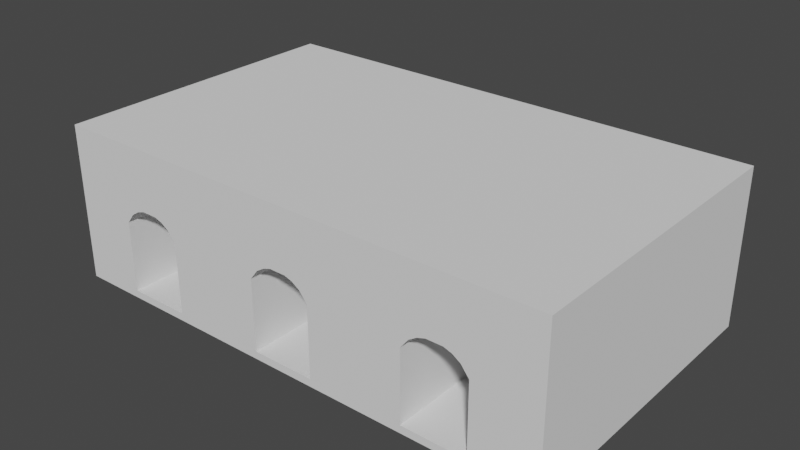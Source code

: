 # Source: Archway.blend  (saved by Blender 3.0.42; exported with 4.5.12 LTS)
import bpy
from mathutils import Matrix  # noqa: F401  (used for matrix-valued properties, if any)

bpy.ops.wm.read_factory_settings(use_empty=True)
scene = bpy.context.scene
scene.name = 'Scene'

# ---- collections
col_collection = bpy.data.collections.new('Collection'); scene.collection.children.link(col_collection)

# ---- world
world_world = bpy.data.worlds.new('World'); scene.world = world_world
world_world.use_nodes = True; world_world.node_tree.nodes.clear()
_N = world_world.node_tree.nodes; _L = world_world.node_tree.links
n0 = _N.new('ShaderNodeOutputWorld'); n0.name = 'World Output'; n0.location = (300, 300)
n1 = _N.new('ShaderNodeBackground'); n1.name = 'Background'; n1.location = (10, 300)
n1.inputs[0].default_value = (0.05088, 0.05088, 0.05088, 1.0)
_L.new(n1.outputs[0], n0.inputs[0])
n0.is_active_output = True
world_world.color = (0.05088, 0.05088, 0.05088)
world_world.use_sun_shadow = False
world_world.sun_shadow_jitter_overblur = 0.0

# ---- meshes
me_cube_002 = bpy.data.meshes.new('Cube.002')
me_cube_002.from_pydata([(-6.477, -1.106, -9.0), (-6.477, 8.134, -9.0), (23.52, -1.106, -9.0), (23.52, 8.134, -9.0), (-6.477, -1.106, 9.0), (-6.477, 8.134, 9.0), (23.52, -1.106, 9.0), (23.52, 8.134, 9.0), (8.523, -1.106, -9.0), (8.523, 8.134, -9.0), (8.523, -1.106, 9.0), (8.523, 8.134, 9.0), (1.023, -1.106, -9.0), (1.023, 8.134, 9.0), (1.023, 8.134, -9.0), (1.023, -1.106, 9.0), (16.02, 8.134, -9.0), (16.02, -1.106, 9.0), (16.02, -1.106, -9.0), (16.02, 8.134, 9.0), (-0.3835, -1.106, 9.0), (-0.3835, 8.134, -9.0), (-0.3835, 8.134, 9.0), (-0.3835, -1.106, -9.0), (-2.727, -1.106, -9.0), (-2.727, 8.134, 9.0), (-2.727, 8.134, -9.0), (-2.727, -1.106, 9.0), (-1.321, 8.134, 9.0), (-1.321, -1.106, -9.0), (-1.321, -1.106, 9.0), (-1.321, 8.134, -9.0), (19.77, 8.134, -9.0), (19.77, -1.106, 9.0), (19.77, -1.106, -9.0), (19.77, 8.134, 9.0), (-0.8523, 8.134, -9.0), (-0.8523, -1.106, 9.0), (-0.8523, -1.106, -9.0), (-0.8523, 8.134, 9.0), (-2.259, -1.106, 9.0), (-2.259, 8.134, -9.0), (-2.259, 8.134, 9.0), (-2.259, -1.106, -9.0), (-1.79, -1.106, -9.0), (-1.79, 8.134, 9.0), (-1.79, 8.134, -9.0), (-1.79, -1.106, 9.0), (0.08522, 8.134, -9.0), (0.08522, -1.106, 9.0), (0.08522, -1.106, -9.0), (0.08522, 8.134, 9.0), (6.648, 8.134, -9.0), (6.648, -1.106, 9.0), (6.648, -1.106, -9.0), (6.648, 8.134, 9.0), (10.4, -1.106, -9.0), (10.4, 8.134, 9.0), (10.4, 8.134, -9.0), (10.4, -1.106, 9.0), (7.585, 8.134, -9.0), (7.585, -1.106, 9.0), (7.585, -1.106, -9.0), (7.585, 8.134, 9.0), (9.46, -1.106, -9.0), (9.46, 8.134, 9.0), (9.46, 8.134, -9.0), (9.46, -1.106, 9.0), (17.9, -1.106, -9.0), (17.9, 8.134, 9.0), (17.9, 8.134, -9.0), (17.9, -1.106, 9.0), (18.84, 8.134, -9.0), (18.84, -1.106, 9.0), (18.84, -1.106, -9.0), (18.84, 8.134, 9.0), (16.96, -1.106, -9.0), (16.96, 8.134, 9.0), (16.96, 8.134, -9.0), (16.96, -1.106, 9.0), (0.554, 8.134, -9.0), (0.554, -1.106, 9.0), (0.554, -1.106, -9.0), (0.554, 8.134, 9.0), (7.116, -1.106, -9.0), (7.116, 8.134, 9.0), (7.116, 8.134, -9.0), (7.116, -1.106, 9.0), (8.054, 8.134, -9.0), (8.054, -1.106, 9.0), (8.054, -1.106, -9.0), (8.054, 8.134, 9.0), (8.991, -1.106, -9.0), (8.991, 8.134, 9.0), (8.991, 8.134, -9.0), (8.991, -1.106, 9.0), (9.929, 8.134, -9.0), (9.929, -1.106, 9.0), (9.929, -1.106, -9.0), (9.929, 8.134, 9.0), (16.49, -1.106, -9.0), (16.49, 8.134, 9.0), (16.49, 8.134, -9.0), (16.49, -1.106, 9.0), (17.43, 8.134, -9.0), (17.43, -1.106, 9.0), (17.43, -1.106, -9.0), (17.43, 8.134, 9.0), (18.37, -1.106, -9.0), (18.37, 8.134, 9.0), (18.37, 8.134, -9.0), (18.37, -1.106, 9.0), (19.3, 8.134, -9.0), (19.3, -1.106, 9.0), (19.3, -1.106, -9.0), (19.3, 8.134, 9.0), (8.523, 4.573, 9.0), (8.523, 4.573, -9.0), (1.023, 5.307, -9.0), (1.023, 5.307, 9.0), (-2.259, 5.907, 9.0), (-2.259, 5.907, -9.0), (16.02, 3.523, 9.0), (16.02, 3.523, -9.0), (-0.3835, 6.357, 9.0), (-0.3835, 6.357, -9.0), (-2.727, 5.307, -9.0), (-2.727, 5.307, 9.0), (-1.321, 6.357, -9.0), (-1.321, 6.357, 9.0), (19.77, 3.523, 9.0), (19.77, 3.523, -9.0), (-0.8523, 6.357, 9.0), (-0.8523, 6.357, -9.0), (-1.79, 6.207, -9.0), (-1.79, 6.207, 9.0), (0.08522, 6.207, 9.0), (0.08522, 6.207, -9.0), (6.648, 3.523, 9.0), (6.648, 3.523, -9.0), (10.4, 3.523, -9.0), (10.4, 3.523, 9.0), (7.585, 4.423, 9.0), (7.585, 4.423, -9.0), (9.46, 4.423, -9.0), (9.46, 4.423, 9.0), (17.9, 4.573, -9.0), (17.9, 4.573, 9.0), (18.84, 4.423, 9.0), (18.84, 4.423, -9.0), (16.96, 4.423, -9.0), (16.96, 4.423, 9.0), (0.554, 5.907, 9.0), (0.554, 5.907, -9.0), (7.116, 4.123, -9.0), (7.116, 4.123, 9.0), (8.054, 4.573, 9.0), (8.054, 4.573, -9.0), (8.991, 4.573, -9.0), (8.991, 4.573, 9.0), (9.929, 4.123, 9.0), (9.929, 4.123, -9.0), (16.49, 4.123, -9.0), (16.49, 4.123, 9.0), (17.43, 4.573, 9.0), (17.43, 4.573, -9.0), (18.37, 4.573, -9.0), (18.37, 4.573, 9.0), (19.3, 4.123, 9.0), (19.3, 4.123, -9.0), (23.52, -0.6631, -9.0), (23.52, -0.6631, 9.0), (-6.477, -0.6631, 9.0), (8.523, -0.6631, 9.0), (8.523, -0.6631, -9.0), (1.023, -0.6631, -9.0), (1.023, -0.6631, 9.0), (-2.259, -0.6631, 9.0), (-2.259, -0.6631, -9.0), (16.02, -0.6631, 9.0), (16.02, -0.6631, -9.0), (-0.3835, -0.6631, 9.0), (-0.3835, -0.6631, -9.0), (-2.727, -0.6631, -9.0), (-2.727, -0.6631, 9.0), (-1.321, -0.6631, -9.0), (-1.321, -0.6631, 9.0), (19.77, -0.6631, 9.0), (19.77, -0.6631, -9.0), (-0.8523, -0.6631, 9.0), (-0.8523, -0.6631, -9.0), (-1.79, -0.6631, -9.0), (-1.79, -0.6631, 9.0), (0.08522, -0.6631, 9.0), (0.08522, -0.6631, -9.0), (6.648, -0.6631, 9.0), (6.648, -0.6631, -9.0), (10.4, -0.6631, -9.0), (10.4, -0.6631, 9.0), (7.585, -0.6631, 9.0), (7.585, -0.6631, -9.0), (9.46, -0.6631, -9.0), (9.46, -0.6631, 9.0), (17.9, -0.6631, -9.0), (17.9, -0.6631, 9.0), (18.84, -0.6631, 9.0), (18.84, -0.6631, -9.0), (16.96, -0.6631, -9.0), (16.96, -0.6631, 9.0), (0.554, -0.6631, 9.0), (0.554, -0.6631, -9.0), (7.116, -0.6631, -9.0), (7.116, -0.6631, 9.0), (8.054, -0.6631, 9.0), (8.054, -0.6631, -9.0), (8.991, -0.6631, -9.0), (8.991, -0.6631, 9.0), (9.929, -0.6631, 9.0), (9.929, -0.6631, -9.0), (16.49, -0.6631, -9.0), (16.49, -0.6631, 9.0), (17.43, -0.6631, 9.0), (17.43, -0.6631, -9.0), (18.37, -0.6631, -9.0), (18.37, -0.6631, 9.0), (19.3, -0.6631, 9.0), (19.3, -0.6631, -9.0), (-6.477, -0.6631, -9.0), (0.08522, 4.423, -9.0), (0.554, 4.123, -9.0), (-0.8523, 4.573, 9.0), (-1.321, 4.573, 9.0), (-1.79, 4.423, -9.0), (-1.321, 4.573, -9.0), (-0.3835, 4.573, -9.0), (0.554, 4.123, 9.0), (0.08522, 4.423, 9.0), (-1.79, 4.423, 9.0), (-2.259, 4.123, -9.0), (-0.3835, 4.573, 9.0), (1.023, 3.523, 9.0), (-0.8523, 4.573, -9.0), (-2.259, 4.123, 9.0), (-2.727, 3.523, 9.0), (-2.727, 3.523, -9.0), (1.023, 3.523, -9.0), (1.023, -0.6631, -9.0), (1.023, -0.6631, 9.0), (-2.259, -0.6631, 9.0), (-2.259, -0.6631, -9.0), (-0.3835, -0.6631, 9.0), (-0.3835, -0.6631, -9.0), (-2.727, -0.6631, -9.0), (-2.727, -0.6631, 9.0), (-1.321, -0.6631, -9.0), (-1.321, -0.6631, 9.0), (-0.8523, -0.6631, 9.0), (-0.8523, -0.6631, -9.0), (-1.79, -0.6631, -9.0), (-1.79, -0.6631, 9.0), (0.08522, -0.6631, 9.0), (0.08522, -0.6631, -9.0), (0.554, -0.6631, 9.0), (0.554, -0.6631, -9.0)], [], [(188, 131, 32, 3, 170), (170, 3, 7, 171), (184, 127, 25, 5, 172), (24, 27, 4, 0), (25, 26, 1, 5), (93, 94, 9, 11), (92, 95, 10, 8), (159, 93, 11, 116), (157, 88, 9, 117), (153, 80, 14, 118), (126, 26, 41, 121), (13, 55, 52, 14), (12, 54, 53, 15), (163, 101, 19, 122), (100, 103, 17, 18), (101, 102, 16, 19), (179, 198, 59, 17), (44, 47, 40, 43), (135, 45, 42, 120), (39, 36, 31, 28), (19, 57, 141, 198, 179, 122), (197, 140, 58, 16, 123, 180), (42, 41, 26, 25), (43, 40, 27, 24), (120, 42, 25, 127), (133, 36, 21, 125), (17, 59, 56, 18), (16, 58, 57, 19), (175, 196, 54, 12), (7, 3, 32, 35), (2, 6, 33, 34), (14, 52, 139, 196, 175, 118), (169, 112, 32, 131), (124, 22, 39, 132), (23, 20, 37, 38), (22, 21, 36, 39), (128, 31, 36, 133), (195, 176, 15, 53), (119, 13, 83, 152), (136, 51, 22, 124), (50, 49, 20, 23), (121, 41, 46, 134), (129, 28, 45, 135), (29, 30, 47, 44), (28, 31, 46, 45), (83, 80, 48, 51), (82, 81, 49, 50), (152, 83, 51, 136), (125, 21, 48, 137), (85, 86, 52, 55), (84, 87, 53, 54), (155, 85, 55, 138), (51, 48, 21, 22), (161, 96, 58, 140), (134, 46, 31, 128), (132, 39, 28, 129), (38, 37, 30, 29), (156, 91, 63, 142), (90, 89, 61, 62), (91, 88, 60, 63), (154, 86, 60, 143), (158, 94, 66, 144), (160, 99, 65, 145), (98, 97, 67, 64), (99, 96, 66, 65), (165, 104, 70, 146), (109, 110, 70, 69), (108, 111, 71, 68), (167, 109, 69, 147), (168, 115, 75, 148), (114, 113, 73, 74), (115, 112, 72, 75), (166, 110, 72, 149), (162, 102, 78, 150), (107, 104, 78, 77), (106, 105, 79, 76), (164, 107, 77, 151), (45, 46, 41, 42), (12, 15, 81, 82), (13, 14, 80, 83), (137, 48, 80, 153), (139, 52, 86, 154), (142, 63, 85, 155), (62, 61, 87, 84), (63, 60, 86, 85), (11, 9, 88, 91), (8, 10, 89, 90), (116, 11, 91, 156), (143, 60, 88, 157), (117, 9, 94, 158), (145, 65, 93, 159), (64, 67, 95, 92), (65, 66, 94, 93), (57, 58, 96, 99), (56, 59, 97, 98), (141, 57, 99, 160), (144, 66, 96, 161), (123, 16, 102, 162), (77, 78, 102, 101), (76, 79, 103, 100), (151, 77, 101, 163), (147, 69, 107, 164), (68, 71, 105, 106), (69, 70, 104, 107), (150, 78, 104, 165), (146, 70, 110, 166), (148, 75, 109, 167), (74, 73, 111, 108), (75, 72, 110, 109), (35, 32, 112, 115), (34, 33, 113, 114), (130, 35, 115, 168), (149, 72, 112, 169), (187, 130, 131, 188), (225, 187, 188, 226), (205, 225, 226, 206), (224, 205, 206, 223), (204, 224, 223, 203), (221, 204, 203, 222), (208, 221, 222, 207), (220, 208, 207, 219), (198, 141, 140, 197), (217, 198, 197, 218), (202, 217, 218, 201), (216, 202, 201, 215), (173, 216, 215, 174), (213, 173, 174, 214), (199, 213, 214, 200), (212, 199, 200, 211), (185, 191, 258, 254), (179, 220, 219, 180), (122, 179, 180, 123), (163, 122, 123, 162), (151, 163, 162, 150), (164, 151, 150, 165), (147, 164, 165, 146), (195, 212, 211, 196), (138, 195, 196, 139), (155, 138, 139, 154), (142, 155, 154, 143), (124, 132, 230, 239), (184, 177, 248, 253), (156, 142, 143, 157), (116, 156, 157, 117), (128, 133, 241, 233), (210, 194, 261, 263), (119, 152, 235, 240), (127, 184, 253, 243), (194, 182, 251, 261), (136, 124, 239, 236), (177, 192, 259, 248), (183, 126, 244, 252), (167, 147, 146, 166), (193, 209, 262, 260), (121, 134, 232, 238), (192, 186, 255, 259), (148, 167, 166, 149), (129, 135, 237, 231), (178, 183, 252, 249), (159, 116, 117, 158), (145, 159, 158, 144), (34, 188, 170, 2), (2, 170, 171, 6), (27, 184, 172, 4), (4, 172, 227, 0), (95, 216, 173, 10), (90, 214, 174, 8), (82, 210, 175, 12), (24, 183, 178, 43), (103, 220, 179, 17), (47, 192, 177, 40), (56, 197, 180, 18), (0, 227, 183, 24), (40, 177, 184, 27), (38, 190, 182, 23), (6, 171, 187, 33), (114, 226, 188, 34), (20, 181, 189, 37), (29, 185, 190, 38), (15, 176, 209, 81), (49, 193, 181, 20), (43, 178, 191, 44), (30, 186, 192, 47), (81, 209, 193, 49), (23, 182, 194, 50), (87, 212, 195, 53), (98, 218, 197, 56), (44, 191, 185, 29), (37, 189, 186, 30), (89, 213, 199, 61), (84, 211, 200, 62), (92, 215, 201, 64), (97, 217, 202, 67), (106, 222, 203, 68), (111, 224, 204, 71), (113, 225, 205, 73), (108, 223, 206, 74), (100, 219, 207, 76), (105, 221, 208, 79), (50, 194, 210, 82), (54, 196, 211, 84), (61, 199, 212, 87), (10, 173, 213, 89), (62, 200, 214, 90), (8, 174, 215, 92), (67, 202, 216, 95), (59, 198, 217, 97), (64, 201, 218, 98), (18, 180, 219, 100), (79, 208, 220, 103), (71, 204, 221, 105), (76, 207, 222, 106), (68, 203, 223, 108), (73, 205, 224, 111), (33, 187, 225, 113), (74, 206, 226, 114), (171, 7, 35, 130, 187), (227, 1, 26, 126, 183), (172, 5, 1, 227), (55, 13, 119, 176, 195, 138), (247, 240, 245, 246), (262, 247, 246, 263), (260, 262, 263, 261), (250, 260, 261, 251), (256, 250, 251, 257), (255, 256, 257, 254), (259, 255, 254, 258), (248, 259, 258, 249), (253, 248, 249, 252), (243, 253, 252, 244), (242, 243, 244, 238), (237, 242, 238, 232), (231, 237, 232, 233), (230, 231, 233, 241), (239, 230, 241, 234), (236, 239, 234, 228), (182, 190, 257, 251), (186, 189, 256, 255), (118, 175, 246, 245), (133, 125, 234, 241), (132, 129, 231, 230), (176, 119, 240, 247), (120, 127, 243, 242), (134, 128, 233, 232), (189, 181, 250, 256), (135, 120, 242, 237), (190, 185, 254, 257), (137, 153, 229, 228), (209, 176, 247, 262), (126, 121, 238, 244), (125, 137, 228, 234), (181, 193, 260, 250), (175, 210, 263, 246), (153, 118, 245, 229), (152, 136, 236, 235), (191, 178, 249, 258), (240, 235, 229, 245), (235, 236, 228, 229), (141, 160, 161, 140), (160, 145, 144, 161), (130, 168, 169, 131), (168, 148, 149, 169)])
_uv = me_cube_002.uv_layers.new(name='UVMap')
_uv.uv.foreach_set('vector', [0.8478, 0.07027, 0.9164, 0.07027, 0.9919, 0.07027, 0.9919, 0.008835, 0.8478, 0.008835, 0.3049, 0.5243, 0.3049, 0.6684, 0.01005, 0.6684, 0.01005, 0.5243, 0.8478, 0.9303, 0.9456, 0.9303, 0.9919, 0.9303, 0.9919, 0.9918, 0.8478, 0.9918, 0.0, 0.43, 0.2949, 0.43, 0.2949, 0.4915, 0.0, 0.4915, 0.2949, 0.43, 0.5898, 0.43, 0.5898, 0.4915, 0.2949, 0.4915, 0.2949, 0.2381, 0.5898, 0.2381, 0.5898, 0.2457, 0.2949, 0.2457, 0.0, 0.2381, 0.2949, 0.2381, 0.2949, 0.2457, 0.0, 0.2457, 0.9336, 0.7383, 0.9919, 0.7383, 0.9919, 0.746, 0.9336, 0.746, 0.9336, 0.2622, 0.9919, 0.2622, 0.9919, 0.2546, 0.9336, 0.2546, 0.9554, 0.3851, 0.9919, 0.3851, 0.9919, 0.3774, 0.9456, 0.3774, 0.9456, 0.4389, 0.9919, 0.4389, 0.9919, 0.4312, 0.9554, 0.4312, 0.2949, 0.3686, 0.2949, 0.2764, 0.5898, 0.2764, 0.5898, 0.3686, 0.0, 0.3686, 0.0, 0.2764, 0.2949, 0.2764, 0.2949, 0.3686, 0.9262, 0.6155, 0.9919, 0.6155, 0.9919, 0.6232, 0.9164, 0.6232, 0.0, 0.1152, 0.2949, 0.1152, 0.2949, 0.1229, 0.0, 0.1229, 0.2949, 0.1152, 0.5898, 0.1152, 0.5898, 0.1229, 0.2949, 0.1229, 0.8478, 0.6232, 0.8478, 0.7153, 0.8405, 0.7153, 0.8405, 0.6232, 0.0, 0.4147, 0.2949, 0.4147, 0.2949, 0.4223, 0.0, 0.4223, 0.9603, 0.915, 0.9919, 0.915, 0.9919, 0.9226, 0.9554, 0.9226, 0.2949, 0.3993, 0.5898, 0.3993, 0.5898, 0.407, 0.2949, 0.407, 0.9919, 0.6232, 0.9919, 0.7153, 0.9164, 0.7153, 0.8478, 0.7153, 0.8478, 0.6232, 0.9164, 0.6232, 0.8478, 0.2238, 0.9164, 0.2238, 0.9919, 0.2238, 0.9919, 0.1317, 0.9164, 0.1317, 0.8478, 0.1317, 0.2949, 0.4223, 0.5898, 0.4223, 0.5898, 0.43, 0.2949, 0.43, 0.0, 0.4223, 0.2949, 0.4223, 0.2949, 0.43, 0.0, 0.43, 0.9554, 0.9226, 0.9919, 0.9226, 0.9919, 0.9303, 0.9456, 0.9303, 0.9628, 0.4081, 0.9919, 0.4081, 0.9919, 0.4005, 0.9628, 0.4005, 0.2949, 0.1229, 0.2949, 0.215, 0.0, 0.215, 0.0, 0.1229, 0.5898, 0.1229, 0.5898, 0.215, 0.2949, 0.215, 0.2949, 0.1229, 0.8478, 0.3774, 0.8478, 0.2853, 0.8405, 0.2853, 0.8405, 0.3774, 0.2949, 0.0, 0.5898, 0.0, 0.5898, 0.06143, 0.2949, 0.06143, 0.0, 0.0, 0.2949, 0.0, 0.2949, 0.06143, 0.0, 0.06143, 0.9919, 0.3774, 0.9919, 0.2853, 0.9164, 0.2853, 0.8478, 0.2853, 0.8478, 0.3774, 0.9456, 0.3774, 0.9262, 0.07795, 0.9919, 0.07795, 0.9919, 0.07027, 0.9164, 0.07027, 0.9628, 0.8919, 0.9919, 0.8919, 0.9919, 0.8996, 0.9628, 0.8996, 0.0, 0.3916, 0.2949, 0.3916, 0.2949, 0.3993, 0.0, 0.3993, 0.2949, 0.3916, 0.5898, 0.3916, 0.5898, 0.3993, 0.2949, 0.3993, 0.9628, 0.4158, 0.9919, 0.4158, 0.9919, 0.4081, 0.9628, 0.4081, 0.8478, 0.7767, 0.8478, 0.8689, 0.8405, 0.8689, 0.8405, 0.7767, 0.9456, 0.8689, 0.9919, 0.8689, 0.9919, 0.8766, 0.9554, 0.8766, 0.9603, 0.8842, 0.9919, 0.8842, 0.9919, 0.8919, 0.9628, 0.8919, 0.0, 0.384, 0.2949, 0.384, 0.2949, 0.3916, 0.0, 0.3916, 0.9554, 0.4312, 0.9919, 0.4312, 0.9919, 0.4235, 0.9603, 0.4235, 0.9628, 0.9073, 0.9919, 0.9073, 0.9919, 0.915, 0.9603, 0.915, 0.0, 0.407, 0.2949, 0.407, 0.2949, 0.4147, 0.0, 0.4147, 0.2949, 0.407, 0.5898, 0.407, 0.5898, 0.4147, 0.2949, 0.4147, 0.2949, 0.3763, 0.5898, 0.3763, 0.5898, 0.384, 0.2949, 0.384, 0.0, 0.3763, 0.2949, 0.3763, 0.2949, 0.384, 0.0, 0.384, 0.9554, 0.8766, 0.9919, 0.8766, 0.9919, 0.8842, 0.9603, 0.8842, 0.9628, 0.4005, 0.9919, 0.4005, 0.9919, 0.3928, 0.9603, 0.3928, 0.2949, 0.2688, 0.5898, 0.2688, 0.5898, 0.2764, 0.2949, 0.2764, 0.0, 0.2688, 0.2949, 0.2688, 0.2949, 0.2764, 0.0, 0.2764, 0.9262, 0.7691, 0.9919, 0.7691, 0.9919, 0.7767, 0.9164, 0.7767, 0.2949, 0.384, 0.5898, 0.384, 0.5898, 0.3916, 0.2949, 0.3916, 0.9262, 0.2315, 0.9919, 0.2315, 0.9919, 0.2238, 0.9164, 0.2238, 0.9603, 0.4235, 0.9919, 0.4235, 0.9919, 0.4158, 0.9628, 0.4158, 0.9628, 0.8996, 0.9919, 0.8996, 0.9919, 0.9073, 0.9628, 0.9073, 0.0, 0.3993, 0.2949, 0.3993, 0.2949, 0.407, 0.0, 0.407, 0.9336, 0.7537, 0.9919, 0.7537, 0.9919, 0.7614, 0.9311, 0.7614, 0.0, 0.2534, 0.2949, 0.2534, 0.2949, 0.2611, 0.0, 0.2611, 0.2949, 0.2534, 0.5898, 0.2534, 0.5898, 0.2611, 0.2949, 0.2611, 0.9262, 0.2776, 0.9919, 0.2776, 0.9919, 0.2699, 0.9311, 0.2699, 0.9336, 0.2469, 0.9919, 0.2469, 0.9919, 0.2392, 0.9311, 0.2392, 0.9262, 0.723, 0.9919, 0.723, 0.9919, 0.7307, 0.9311, 0.7307, 0.0, 0.2227, 0.2949, 0.2227, 0.2949, 0.2304, 0.0, 0.2304, 0.2949, 0.2227, 0.5898, 0.2227, 0.5898, 0.2304, 0.2949, 0.2304, 0.9336, 0.1087, 0.9919, 0.1087, 0.9919, 0.101, 0.9336, 0.101, 0.2949, 0.08447, 0.5898, 0.08447, 0.5898, 0.09215, 0.2949, 0.09215, 0.0, 0.08447, 0.2949, 0.08447, 0.2949, 0.09215, 0.0, 0.09215, 0.9336, 0.5848, 0.9919, 0.5848, 0.9919, 0.5924, 0.9336, 0.5924, 0.9262, 0.5694, 0.9919, 0.5694, 0.9919, 0.5771, 0.9311, 0.5771, 0.0, 0.06911, 0.2949, 0.06911, 0.2949, 0.07679, 0.0, 0.07679, 0.2949, 0.06911, 0.5898, 0.06911, 0.5898, 0.07679, 0.2949, 0.07679, 0.9336, 0.09331, 0.9919, 0.09331, 0.9919, 0.08562, 0.9311, 0.08562, 0.9262, 0.124, 0.9919, 0.124, 0.9919, 0.1163, 0.9311, 0.1163, 0.2949, 0.09983, 0.5898, 0.09983, 0.5898, 0.1075, 0.2949, 0.1075, 0.0, 0.09983, 0.2949, 0.09983, 0.2949, 0.1075, 0.0, 0.1075, 0.9336, 0.6001, 0.9919, 0.6001, 0.9919, 0.6078, 0.9311, 0.6078, 0.2949, 0.4147, 0.5898, 0.4147, 0.5898, 0.4223, 0.2949, 0.4223, 0.0, 0.3686, 0.2949, 0.3686, 0.2949, 0.3763, 0.0, 0.3763, 0.2949, 0.3686, 0.5898, 0.3686, 0.5898, 0.3763, 0.2949, 0.3763, 0.9603, 0.3928, 0.9919, 0.3928, 0.9919, 0.3851, 0.9554, 0.3851, 0.9164, 0.2853, 0.9919, 0.2853, 0.9919, 0.2776, 0.9262, 0.2776, 0.9311, 0.7614, 0.9919, 0.7614, 0.9919, 0.7691, 0.9262, 0.7691, 0.0, 0.2611, 0.2949, 0.2611, 0.2949, 0.2688, 0.0, 0.2688, 0.2949, 0.2611, 0.5898, 0.2611, 0.5898, 0.2688, 0.2949, 0.2688, 0.2949, 0.2457, 0.5898, 0.2457, 0.5898, 0.2534, 0.2949, 0.2534, 0.0, 0.2457, 0.2949, 0.2457, 0.2949, 0.2534, 0.0, 0.2534, 0.9336, 0.746, 0.9919, 0.746, 0.9919, 0.7537, 0.9336, 0.7537, 0.9311, 0.2699, 0.9919, 0.2699, 0.9919, 0.2622, 0.9336, 0.2622, 0.9336, 0.2546, 0.9919, 0.2546, 0.9919, 0.2469, 0.9336, 0.2469, 0.9311, 0.7307, 0.9919, 0.7307, 0.9919, 0.7383, 0.9336, 0.7383, 0.0, 0.2304, 0.2949, 0.2304, 0.2949, 0.2381, 0.0, 0.2381, 0.2949, 0.2304, 0.5898, 0.2304, 0.5898, 0.2381, 0.2949, 0.2381, 0.2949, 0.215, 0.5898, 0.215, 0.5898, 0.2227, 0.2949, 0.2227, 0.0, 0.215, 0.2949, 0.215, 0.2949, 0.2227, 0.0, 0.2227, 0.9164, 0.7153, 0.9919, 0.7153, 0.9919, 0.723, 0.9262, 0.723, 0.9311, 0.2392, 0.9919, 0.2392, 0.9919, 0.2315, 0.9262, 0.2315, 0.9164, 0.1317, 0.9919, 0.1317, 0.9919, 0.124, 0.9262, 0.124, 0.2949, 0.1075, 0.5898, 0.1075, 0.5898, 0.1152, 0.2949, 0.1152, 0.0, 0.1075, 0.2949, 0.1075, 0.2949, 0.1152, 0.0, 0.1152, 0.9311, 0.6078, 0.9919, 0.6078, 0.9919, 0.6155, 0.9262, 0.6155, 0.9336, 0.5924, 0.9919, 0.5924, 0.9919, 0.6001, 0.9336, 0.6001, 0.0, 0.09215, 0.2949, 0.09215, 0.2949, 0.09983, 0.0, 0.09983, 0.2949, 0.09215, 0.5898, 0.09215, 0.5898, 0.09983, 0.2949, 0.09983, 0.9311, 0.1163, 0.9919, 0.1163, 0.9919, 0.1087, 0.9336, 0.1087, 0.9336, 0.101, 0.9919, 0.101, 0.9919, 0.09331, 0.9336, 0.09331, 0.9311, 0.5771, 0.9919, 0.5771, 0.9919, 0.5848, 0.9336, 0.5848, 0.0, 0.07679, 0.2949, 0.07679, 0.2949, 0.08447, 0.0, 0.08447, 0.2949, 0.07679, 0.5898, 0.07679, 0.5898, 0.08447, 0.2949, 0.08447, 0.2949, 0.06143, 0.5898, 0.06143, 0.5898, 0.06911, 0.2949, 0.06911, 0.0, 0.06143, 0.2949, 0.06143, 0.2949, 0.06911, 0.0, 0.06911, 0.9164, 0.5617, 0.9919, 0.5617, 0.9919, 0.5694, 0.9262, 0.5694, 0.9311, 0.08562, 0.9919, 0.08562, 0.9919, 0.07795, 0.9262, 0.07795, 0.771, 0.9925, 0.7024, 0.9925, 0.7024, 0.6976, 0.771, 0.6976, 0.7787, 0.9925, 0.771, 0.9925, 0.771, 0.6976, 0.7787, 0.6976, 0.7863, 0.9925, 0.7787, 0.9925, 0.7787, 0.6976, 0.7863, 0.6976, 0.794, 0.9925, 0.7863, 0.9925, 0.7863, 0.6976, 0.794, 0.6976, 0.8017, 0.9925, 0.794, 0.9925, 0.794, 0.6976, 0.8017, 0.6976, 0.8094, 0.9925, 0.8017, 0.9925, 0.8017, 0.6976, 0.8094, 0.6976, 0.8171, 0.9925, 0.8094, 0.9925, 0.8094, 0.6976, 0.8171, 0.6976, 0.8247, 0.9925, 0.8171, 0.9925, 0.8171, 0.6976, 0.8247, 0.6976, 0.491, 0.9925, 0.4225, 0.9925, 0.4225, 0.6976, 0.491, 0.6976, 0.4987, 0.9925, 0.491, 0.9925, 0.491, 0.6976, 0.4987, 0.6976, 0.5064, 0.9925, 0.4987, 0.9925, 0.4987, 0.6976, 0.5064, 0.6976, 0.5141, 0.9925, 0.5064, 0.9925, 0.5064, 0.6976, 0.5141, 0.6976, 0.5218, 0.9925, 0.5141, 0.9925, 0.5141, 0.6976, 0.5218, 0.6976, 0.5294, 0.9925, 0.5218, 0.9925, 0.5218, 0.6976, 0.5294, 0.6976, 0.5371, 0.9925, 0.5294, 0.9925, 0.5294, 0.6976, 0.5371, 0.6976, 0.5448, 0.9925, 0.5371, 0.9925, 0.5371, 0.6976, 0.5448, 0.6976, 0.2949, 0.4915, 0.2949, 0.4915, 0.2949, 0.4915, 0.2949, 0.4915, 0.8324, 0.9925, 0.8247, 0.9925, 0.8247, 0.6976, 0.8324, 0.6976, 0.6367, 0.9925, 0.5681, 0.9925, 0.5681, 0.6976, 0.6367, 0.6976, 0.6465, 0.9925, 0.6367, 0.9925, 0.6367, 0.6976, 0.6465, 0.6976, 0.6542, 0.9925, 0.6465, 0.9925, 0.6465, 0.6976, 0.6542, 0.6976, 0.6619, 0.9925, 0.6542, 0.9925, 0.6542, 0.6976, 0.6619, 0.6976, 0.6695, 0.9925, 0.6619, 0.9925, 0.6619, 0.6976, 0.6695, 0.6976, 0.5525, 0.9925, 0.5448, 0.9925, 0.5448, 0.6976, 0.5525, 0.6976, 0.3567, 0.9925, 0.2882, 0.9925, 0.2882, 0.6976, 0.3567, 0.6976, 0.3666, 0.9925, 0.3567, 0.9925, 0.3567, 0.6976, 0.3666, 0.6976, 0.3742, 0.9925, 0.3666, 0.9925, 0.3666, 0.6976, 0.3742, 0.6976, 0.9628, 0.8919, 0.9628, 0.8996, 0.9336, 0.8996, 0.9336, 0.8919, 0.2949, 0.4915, 0.2949, 0.4915, 0.2949, 0.4915, 0.2949, 0.4915, 0.3819, 0.9925, 0.3742, 0.9925, 0.3742, 0.6976, 0.3819, 0.6976, 0.3896, 0.9925, 0.3819, 0.9925, 0.3819, 0.6976, 0.3896, 0.6976, 0.9628, 0.4158, 0.9628, 0.4081, 0.9336, 0.4081, 0.9336, 0.4158, 0.2949, 0.4915, 0.2949, 0.4915, 0.2949, 0.4915, 0.2949, 0.4915, 0.9456, 0.8689, 0.9554, 0.8766, 0.9262, 0.8766, 0.9164, 0.8689, 0.2949, 0.4915, 0.2949, 0.4915, 0.2949, 0.4915, 0.2949, 0.4915, 0.2949, 0.4915, 0.2949, 0.4915, 0.2949, 0.4915, 0.2949, 0.4915, 0.9603, 0.8842, 0.9628, 0.8919, 0.9336, 0.8919, 0.9311, 0.8842, 0.2949, 0.4915, 0.2949, 0.4915, 0.2949, 0.4915, 0.2949, 0.4915, 0.2949, 0.4915, 0.2949, 0.4915, 0.2949, 0.4915, 0.2949, 0.4915, 0.6772, 0.9925, 0.6695, 0.9925, 0.6695, 0.6976, 0.6772, 0.6976, 0.2949, 0.4915, 0.2949, 0.4915, 0.2949, 0.4915, 0.2949, 0.4915, 0.9554, 0.4312, 0.9603, 0.4235, 0.9311, 0.4235, 0.9262, 0.4312, 0.2949, 0.4915, 0.2949, 0.4915, 0.2949, 0.4915, 0.2949, 0.4915, 0.6849, 0.9925, 0.6772, 0.9925, 0.6772, 0.6976, 0.6849, 0.6976, 0.9628, 0.9073, 0.9603, 0.915, 0.9311, 0.915, 0.9336, 0.9073, 0.2949, 0.4915, 0.2949, 0.4915, 0.2949, 0.4915, 0.2949, 0.4915, 0.3973, 0.9925, 0.3896, 0.9925, 0.3896, 0.6976, 0.3973, 0.6976, 0.405, 0.9925, 0.3973, 0.9925, 0.3973, 0.6976, 0.405, 0.6976, 0.8405, 0.07027, 0.8478, 0.07027, 0.8478, 0.008835, 0.8405, 0.008835, 0.3049, 0.5171, 0.3049, 0.5243, 0.01005, 0.5243, 0.01005, 0.5171, 0.8405, 0.9303, 0.8478, 0.9303, 0.8478, 0.9918, 0.8405, 0.9918, 0.5998, 0.5171, 0.5998, 0.5243, 0.3049, 0.5243, 0.3049, 0.5171, 0.8405, 0.7383, 0.8478, 0.7383, 0.8478, 0.746, 0.8405, 0.746, 0.8405, 0.2622, 0.8478, 0.2622, 0.8478, 0.2546, 0.8405, 0.2546, 0.8405, 0.3851, 0.8478, 0.3851, 0.8478, 0.3774, 0.8405, 0.3774, 0.8405, 0.4389, 0.8478, 0.4389, 0.8478, 0.4312, 0.8405, 0.4312, 0.8405, 0.6155, 0.8478, 0.6155, 0.8478, 0.6232, 0.8405, 0.6232, 0.8405, 0.915, 0.8478, 0.915, 0.8478, 0.9226, 0.8405, 0.9226, 0.8405, 0.2238, 0.8478, 0.2238, 0.8478, 0.1317, 0.8405, 0.1317, 0.8405, 0.5003, 0.8478, 0.5003, 0.8478, 0.4389, 0.8405, 0.4389, 0.8405, 0.9226, 0.8478, 0.9226, 0.8478, 0.9303, 0.8405, 0.9303, 0.8405, 0.4081, 0.8478, 0.4081, 0.8478, 0.4005, 0.8405, 0.4005, 0.8405, 0.5003, 0.8478, 0.5003, 0.8478, 0.5617, 0.8405, 0.5617, 0.8405, 0.07795, 0.8478, 0.07795, 0.8478, 0.07027, 0.8405, 0.07027, 0.8405, 0.8919, 0.8478, 0.8919, 0.8478, 0.8996, 0.8405, 0.8996, 0.8405, 0.4158, 0.8478, 0.4158, 0.8478, 0.4081, 0.8405, 0.4081, 0.8405, 0.8689, 0.8478, 0.8689, 0.8478, 0.8766, 0.8405, 0.8766, 0.8405, 0.8842, 0.8478, 0.8842, 0.8478, 0.8919, 0.8405, 0.8919, 0.8405, 0.4312, 0.8478, 0.4312, 0.8478, 0.4235, 0.8405, 0.4235, 0.8405, 0.9073, 0.8478, 0.9073, 0.8478, 0.915, 0.8405, 0.915, 0.8405, 0.8766, 0.8478, 0.8766, 0.8478, 0.8842, 0.8405, 0.8842, 0.8405, 0.4005, 0.8478, 0.4005, 0.8478, 0.3928, 0.8405, 0.3928, 0.8405, 0.7691, 0.8478, 0.7691, 0.8478, 0.7767, 0.8405, 0.7767, 0.8405, 0.2315, 0.8478, 0.2315, 0.8478, 0.2238, 0.8405, 0.2238, 0.8405, 0.4235, 0.8478, 0.4235, 0.8478, 0.4158, 0.8405, 0.4158, 0.8405, 0.8996, 0.8478, 0.8996, 0.8478, 0.9073, 0.8405, 0.9073, 0.8405, 0.7537, 0.8478, 0.7537, 0.8478, 0.7614, 0.8405, 0.7614, 0.8405, 0.2776, 0.8478, 0.2776, 0.8478, 0.2699, 0.8405, 0.2699, 0.8405, 0.2469, 0.8478, 0.2469, 0.8478, 0.2392, 0.8405, 0.2392, 0.8405, 0.723, 0.8478, 0.723, 0.8478, 0.7307, 0.8405, 0.7307, 0.8405, 0.1087, 0.8478, 0.1087, 0.8478, 0.101, 0.8405, 0.101, 0.8405, 0.5848, 0.8478, 0.5848, 0.8478, 0.5924, 0.8405, 0.5924, 0.8405, 0.5694, 0.8478, 0.5694, 0.8478, 0.5771, 0.8405, 0.5771, 0.8405, 0.0933, 0.8478, 0.0933, 0.8478, 0.08562, 0.8405, 0.08562, 0.8405, 0.124, 0.8478, 0.124, 0.8478, 0.1163, 0.8405, 0.1163, 0.8405, 0.6001, 0.8478, 0.6001, 0.8478, 0.6078, 0.8405, 0.6078, 0.8405, 0.3928, 0.8478, 0.3928, 0.8478, 0.3851, 0.8405, 0.3851, 0.8405, 0.2853, 0.8478, 0.2853, 0.8478, 0.2776, 0.8405, 0.2776, 0.8405, 0.7614, 0.8478, 0.7614, 0.8478, 0.7691, 0.8405, 0.7691, 0.8405, 0.746, 0.8478, 0.746, 0.8478, 0.7537, 0.8405, 0.7537, 0.8405, 0.2699, 0.8478, 0.2699, 0.8478, 0.2622, 0.8405, 0.2622, 0.8405, 0.2546, 0.8478, 0.2546, 0.8478, 0.2469, 0.8405, 0.2469, 0.8405, 0.7307, 0.8478, 0.7307, 0.8478, 0.7383, 0.8405, 0.7383, 0.8405, 0.7153, 0.8478, 0.7153, 0.8478, 0.723, 0.8405, 0.723, 0.8405, 0.2392, 0.8478, 0.2392, 0.8478, 0.2315, 0.8405, 0.2315, 0.8405, 0.1317, 0.8478, 0.1317, 0.8478, 0.124, 0.8405, 0.124, 0.8405, 0.6078, 0.8478, 0.6078, 0.8478, 0.6155, 0.8405, 0.6155, 0.8405, 0.5924, 0.8478, 0.5924, 0.8478, 0.6001, 0.8405, 0.6001, 0.8405, 0.1163, 0.8478, 0.1163, 0.8478, 0.1087, 0.8405, 0.1087, 0.8405, 0.101, 0.8478, 0.101, 0.8478, 0.0933, 0.8405, 0.0933, 0.8405, 0.5771, 0.8478, 0.5771, 0.8478, 0.5848, 0.8405, 0.5848, 0.8405, 0.5617, 0.8478, 0.5617, 0.8478, 0.5694, 0.8405, 0.5694, 0.8405, 0.08562, 0.8478, 0.08562, 0.8478, 0.07795, 0.8405, 0.07795, 0.8478, 0.5003, 0.9919, 0.5003, 0.9919, 0.5617, 0.9164, 0.5617, 0.8478, 0.5617, 0.8478, 0.5003, 0.9919, 0.5003, 0.9919, 0.4389, 0.9456, 0.4389, 0.8478, 0.4389, 0.5998, 0.5243, 0.5998, 0.6684, 0.3049, 0.6684, 0.3049, 0.5243, 0.9919, 0.7767, 0.9919, 0.8689, 0.9456, 0.8689, 0.8478, 0.8689, 0.8478, 0.7767, 0.9164, 0.7767, 0.2111, 0.9925, 0.1425, 0.9925, 0.1425, 0.6976, 0.2111, 0.6976, 0.2188, 0.9925, 0.2111, 0.9925, 0.2111, 0.6976, 0.2188, 0.6976, 0.2265, 0.9925, 0.2188, 0.9925, 0.2188, 0.6976, 0.2265, 0.6976, 0.2341, 0.9925, 0.2265, 0.9925, 0.2265, 0.6976, 0.2341, 0.6976, 0.2418, 0.9925, 0.2341, 0.9925, 0.2341, 0.6976, 0.2418, 0.6976, 0.2495, 0.9925, 0.2418, 0.9925, 0.2418, 0.6976, 0.2495, 0.6976, 0.2572, 0.9925, 0.2495, 0.9925, 0.2495, 0.6976, 0.2572, 0.6976, 0.2648, 0.9925, 0.2572, 0.9925, 0.2572, 0.6976, 0.2648, 0.6976, 0.2725, 0.9925, 0.2648, 0.9925, 0.2648, 0.6976, 0.2725, 0.6976, 0.07678, 0.9925, 0.008203, 0.9925, 0.008203, 0.6976, 0.07678, 0.6976, 0.08661, 0.9925, 0.07678, 0.9925, 0.07678, 0.6976, 0.08661, 0.6976, 0.09429, 0.9925, 0.08661, 0.9925, 0.08661, 0.6976, 0.09429, 0.6976, 0.102, 0.9925, 0.09429, 0.9925, 0.09429, 0.6976, 0.102, 0.6976, 0.1096, 0.9925, 0.102, 0.9925, 0.102, 0.6976, 0.1096, 0.6976, 0.1173, 0.9925, 0.1096, 0.9925, 0.1096, 0.6976, 0.1173, 0.6976, 0.125, 0.9925, 0.1173, 0.9925, 0.1173, 0.6976, 0.125, 0.6976, 0.2949, 0.4915, 0.2949, 0.4915, 0.2949, 0.4915, 0.2949, 0.4915, 0.2949, 0.4915, 0.2949, 0.4915, 0.2949, 0.4915, 0.2949, 0.4915, 0.2949, 0.4915, 0.2949, 0.4915, 0.2949, 0.4915, 0.2949, 0.4915, 0.9628, 0.4081, 0.9628, 0.4005, 0.9336, 0.4005, 0.9336, 0.4081, 0.9628, 0.8996, 0.9628, 0.9073, 0.9336, 0.9073, 0.9336, 0.8996, 0.2949, 0.3937, 0.2949, 0.4915, 0.2949, 0.4622, 0.2949, 0.3937, 0.9554, 0.9226, 0.9456, 0.9303, 0.9164, 0.9303, 0.9262, 0.9226, 0.9603, 0.4235, 0.9628, 0.4158, 0.9336, 0.4158, 0.9311, 0.4235, 0.2949, 0.4915, 0.2949, 0.4915, 0.2949, 0.4915, 0.2949, 0.4915, 0.9603, 0.915, 0.9554, 0.9226, 0.9262, 0.9226, 0.9311, 0.915, 0.2949, 0.4915, 0.2949, 0.4915, 0.2949, 0.4915, 0.2949, 0.4915, 0.9603, 0.3928, 0.9554, 0.3851, 0.9262, 0.3851, 0.9311, 0.3928, 0.2949, 0.4915, 0.2949, 0.4915, 0.2949, 0.4915, 0.2949, 0.4915, 0.9456, 0.4389, 0.9554, 0.4312, 0.9262, 0.4312, 0.9164, 0.4389, 0.9628, 0.4005, 0.9603, 0.3928, 0.9311, 0.3928, 0.9336, 0.4005, 0.2949, 0.4915, 0.2949, 0.4915, 0.2949, 0.4915, 0.2949, 0.4915, 0.2949, 0.4915, 0.2949, 0.4915, 0.2949, 0.4915, 0.2949, 0.4915, 0.9554, 0.3851, 0.9456, 0.3774, 0.9164, 0.3774, 0.9262, 0.3851, 0.9554, 0.8766, 0.9603, 0.8842, 0.9311, 0.8842, 0.9262, 0.8766, 0.2949, 0.4915, 0.2949, 0.4915, 0.2949, 0.4915, 0.2949, 0.4915, 0.1425, 0.9925, 0.1327, 0.9925, 0.1327, 0.6976, 0.1425, 0.6976, 0.1327, 0.9925, 0.125, 0.9925, 0.125, 0.6976, 0.1327, 0.6976, 0.4225, 0.9925, 0.4126, 0.9925, 0.4126, 0.6976, 0.4225, 0.6976, 0.4126, 0.9925, 0.405, 0.9925, 0.405, 0.6976, 0.4126, 0.6976, 0.7024, 0.9925, 0.6926, 0.9925, 0.6926, 0.6976, 0.7024, 0.6976, 0.6926, 0.9925, 0.6849, 0.9925, 0.6849, 0.6976, 0.6926, 0.6976])
me_cube_002.use_remesh_fix_poles = True
me_cube_002.use_remesh_preserve_attributes = False
me_cube_002.update()

# ---- objects
ob_archway = bpy.data.objects.new('Archway', me_cube_002)

# ---- transforms, parenting, visibility, modifiers, constraints
ob_archway.location = (-0.01609, -0.03393, 0.01015)
ob_archway.rotation_euler = (1.571, -0.0, 0.0)

# ---- collection membership
col_collection.objects.link(ob_archway)

# ---- scene / render settings (as saved in the file)
scene.frame_start = 1; scene.frame_end = 250; scene.frame_set(1)
scene.render.engine = 'BLENDER_EEVEE_NEXT'
scene.cycles.sampling_pattern = 'TABULATED_SOBOL'
scene.cycles.use_light_tree = False
scene.view_settings.view_transform = 'Filmic'
bpy.context.view_layer.update()

# ---- added for rendering (the .blend has no active camera and no usable light): camera, sun
cam_auto = bpy.data.cameras.new('AutoCamera')
cam_auto.lens = 50.0
cam_auto.sensor_width = 36.0
cam_auto.clip_end = 1000.0
ob_auto_camera = bpy.data.objects.new('AutoCamera', cam_auto)
scene.collection.objects.link(ob_auto_camera)
ob_auto_camera.location = (41.9862, -40.2094, 30.3077)
ob_auto_camera.rotation_euler = (1.09748, -7.21219e-08, 0.694738)
scene.camera = ob_auto_camera
light_auto_sun = bpy.data.lights.new('AutoSun', 'SUN')
light_auto_sun.energy = 3.0
light_auto_sun.angle = 0.0523599
ob_auto_sun = bpy.data.objects.new('AutoSun', light_auto_sun)
scene.collection.objects.link(ob_auto_sun)
ob_auto_sun.rotation_euler = (0.872665, 0.174533, 0.523599)
bpy.context.view_layer.update()
